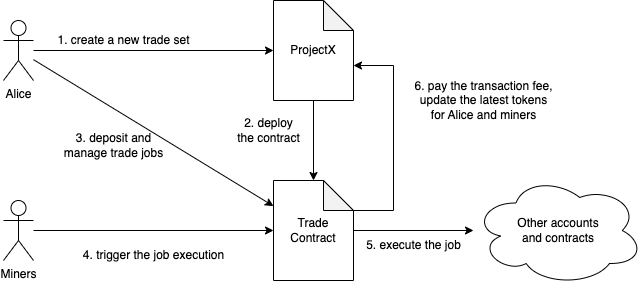

The diagram above was exported from draw.io. Its source (the exported page's mxGraphModel, read from the mxfile embedded in the PNG):
<mxGraphModel dx="830" dy="541" grid="1" gridSize="10" guides="1" tooltips="1" connect="1" arrows="1" fold="1" page="1" pageScale="1" pageWidth="850" pageHeight="1100" math="0" shadow="0">
  <root>
    <mxCell id="0" />
    <mxCell id="1" parent="0" />
    <mxCell id="_A_PaAWHT2ymnVVghD13-1" value="Alice" style="shape=umlActor;verticalLabelPosition=bottom;verticalAlign=top;html=1;outlineConnect=0;" vertex="1" parent="1">
      <mxGeometry x="130" y="370" width="30" height="60" as="geometry" />
    </mxCell>
    <mxCell id="_A_PaAWHT2ymnVVghD13-10" style="edgeStyle=orthogonalEdgeStyle;rounded=0;orthogonalLoop=1;jettySize=auto;html=1;" edge="1" parent="1" source="_A_PaAWHT2ymnVVghD13-19" target="_A_PaAWHT2ymnVVghD13-15">
      <mxGeometry relative="1" as="geometry">
        <mxPoint x="439.2500000000002" y="436" as="sourcePoint" />
        <mxPoint x="430" y="530" as="targetPoint" />
      </mxGeometry>
    </mxCell>
    <mxCell id="_A_PaAWHT2ymnVVghD13-5" value="" style="endArrow=classic;html=1;rounded=0;" edge="1" parent="1" source="_A_PaAWHT2ymnVVghD13-1" target="_A_PaAWHT2ymnVVghD13-19">
      <mxGeometry width="50" height="50" relative="1" as="geometry">
        <mxPoint x="200" y="400" as="sourcePoint" />
        <mxPoint x="365" y="400" as="targetPoint" />
      </mxGeometry>
    </mxCell>
    <mxCell id="_A_PaAWHT2ymnVVghD13-6" value="1. create a new trade set" style="text;html=1;align=center;verticalAlign=middle;resizable=0;points=[];autosize=1;strokeColor=none;fillColor=none;" vertex="1" parent="1">
      <mxGeometry x="170" y="375" width="160" height="30" as="geometry" />
    </mxCell>
    <mxCell id="_A_PaAWHT2ymnVVghD13-8" value="" style="endArrow=classic;html=1;rounded=0;" edge="1" parent="1" source="_A_PaAWHT2ymnVVghD13-1" target="_A_PaAWHT2ymnVVghD13-15">
      <mxGeometry width="50" height="50" relative="1" as="geometry">
        <mxPoint x="180" y="560" as="sourcePoint" />
        <mxPoint x="380" y="536.0526315789473" as="targetPoint" />
      </mxGeometry>
    </mxCell>
    <mxCell id="_A_PaAWHT2ymnVVghD13-9" value="3. deposit and &lt;br&gt;manage trade jobs" style="text;html=1;align=center;verticalAlign=middle;resizable=0;points=[];autosize=1;strokeColor=none;fillColor=none;" vertex="1" parent="1">
      <mxGeometry x="180" y="475" width="120" height="40" as="geometry" />
    </mxCell>
    <mxCell id="_A_PaAWHT2ymnVVghD13-11" value="2. deploy &lt;br&gt;the contract" style="text;html=1;align=center;verticalAlign=middle;resizable=0;points=[];autosize=1;strokeColor=none;fillColor=none;" vertex="1" parent="1">
      <mxGeometry x="350" y="460" width="90" height="40" as="geometry" />
    </mxCell>
    <mxCell id="_A_PaAWHT2ymnVVghD13-12" value="Miners" style="shape=umlActor;verticalLabelPosition=bottom;verticalAlign=top;html=1;outlineConnect=0;" vertex="1" parent="1">
      <mxGeometry x="130" y="550" width="30" height="60" as="geometry" />
    </mxCell>
    <mxCell id="_A_PaAWHT2ymnVVghD13-13" value="" style="endArrow=classic;html=1;rounded=0;" edge="1" parent="1" source="_A_PaAWHT2ymnVVghD13-12" target="_A_PaAWHT2ymnVVghD13-15">
      <mxGeometry width="50" height="50" relative="1" as="geometry">
        <mxPoint x="300" y="520" as="sourcePoint" />
        <mxPoint x="380" y="579.9122807017543" as="targetPoint" />
      </mxGeometry>
    </mxCell>
    <mxCell id="_A_PaAWHT2ymnVVghD13-14" value="4. trigger the job execution" style="text;html=1;align=center;verticalAlign=middle;resizable=0;points=[];autosize=1;strokeColor=none;fillColor=none;" vertex="1" parent="1">
      <mxGeometry x="200" y="590" width="160" height="30" as="geometry" />
    </mxCell>
    <mxCell id="_A_PaAWHT2ymnVVghD13-15" value="Trade Contract" style="shape=note;whiteSpace=wrap;html=1;backgroundOutline=1;darkOpacity=0.05;" vertex="1" parent="1">
      <mxGeometry x="400" y="530" width="80" height="100" as="geometry" />
    </mxCell>
    <mxCell id="_A_PaAWHT2ymnVVghD13-19" value="ProjectX" style="shape=note;whiteSpace=wrap;html=1;backgroundOutline=1;darkOpacity=0.05;" vertex="1" parent="1">
      <mxGeometry x="400" y="350" width="80" height="100" as="geometry" />
    </mxCell>
    <mxCell id="_A_PaAWHT2ymnVVghD13-20" value="Other accounts&lt;br&gt;and contracts" style="ellipse;shape=cloud;whiteSpace=wrap;html=1;" vertex="1" parent="1">
      <mxGeometry x="600" y="525" width="170" height="110" as="geometry" />
    </mxCell>
    <mxCell id="_A_PaAWHT2ymnVVghD13-21" value="" style="endArrow=classic;html=1;rounded=0;" edge="1" parent="1" source="_A_PaAWHT2ymnVVghD13-15" target="_A_PaAWHT2ymnVVghD13-20">
      <mxGeometry width="50" height="50" relative="1" as="geometry">
        <mxPoint x="170" y="590" as="sourcePoint" />
        <mxPoint x="410" y="590" as="targetPoint" />
      </mxGeometry>
    </mxCell>
    <mxCell id="_A_PaAWHT2ymnVVghD13-22" value="5. execute the job" style="text;html=1;align=center;verticalAlign=middle;resizable=0;points=[];autosize=1;strokeColor=none;fillColor=none;" vertex="1" parent="1">
      <mxGeometry x="480" y="580" width="120" height="30" as="geometry" />
    </mxCell>
    <mxCell id="_A_PaAWHT2ymnVVghD13-23" value="" style="endArrow=classic;html=1;rounded=0;exitX=0;exitY=0;exitDx=80;exitDy=30;exitPerimeter=0;entryX=0;entryY=0;entryDx=80;entryDy=65;entryPerimeter=0;" edge="1" parent="1" source="_A_PaAWHT2ymnVVghD13-15" target="_A_PaAWHT2ymnVVghD13-19">
      <mxGeometry width="50" height="50" relative="1" as="geometry">
        <mxPoint x="490" y="525" as="sourcePoint" />
        <mxPoint x="540" y="475" as="targetPoint" />
        <Array as="points">
          <mxPoint x="520" y="560" />
          <mxPoint x="520" y="415" />
        </Array>
      </mxGeometry>
    </mxCell>
    <mxCell id="_A_PaAWHT2ymnVVghD13-24" value="6. pay the transaction fee,&lt;br&gt;update the latest tokens &lt;br&gt;for Alice and miners" style="text;html=1;align=center;verticalAlign=middle;resizable=0;points=[];autosize=1;strokeColor=none;fillColor=none;" vertex="1" parent="1">
      <mxGeometry x="530" y="420" width="160" height="60" as="geometry" />
    </mxCell>
  </root>
</mxGraphModel>